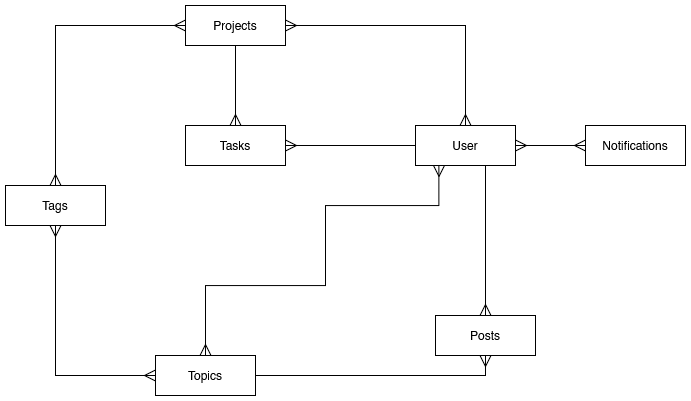

The diagram above was exported from draw.io. Its source (the exported page's mxGraphModel, read from the mxfile embedded in the PNG):
<mxGraphModel dx="2108" dy="1780" grid="1" gridSize="10" guides="1" tooltips="1" connect="1" arrows="1" fold="1" page="1" pageScale="1" pageWidth="827" pageHeight="1169" background="light-dark(#FFFFFF,#000000)" math="0" shadow="0">
  <root>
    <mxCell id="iPJwIF2xOuYSKVZtT7Th-0" />
    <mxCell id="iPJwIF2xOuYSKVZtT7Th-1" parent="iPJwIF2xOuYSKVZtT7Th-0" />
    <mxCell id="iPJwIF2xOuYSKVZtT7Th-2" edge="1" parent="iPJwIF2xOuYSKVZtT7Th-1" source="iPJwIF2xOuYSKVZtT7Th-4" style="edgeStyle=orthogonalEdgeStyle;rounded=0;orthogonalLoop=1;jettySize=auto;html=1;exitX=0.5;exitY=1;exitDx=0;exitDy=0;entryX=0.5;entryY=0;entryDx=0;entryDy=0;endArrow=ERmany;endFill=0;strokeColor=light-dark(#000000,#FBFBFB);startSize=9;endSize=9;" target="iPJwIF2xOuYSKVZtT7Th-6">
      <mxGeometry relative="1" as="geometry" />
    </mxCell>
    <mxCell id="iPJwIF2xOuYSKVZtT7Th-4" parent="iPJwIF2xOuYSKVZtT7Th-1" style="whiteSpace=wrap;html=1;align=center;strokeColor=light-dark(#000000,#FBFBFB);" value="&lt;div&gt;Projects&lt;/div&gt;" vertex="1">
      <mxGeometry height="40" width="100" y="-120" as="geometry" />
    </mxCell>
    <mxCell id="iPJwIF2xOuYSKVZtT7Th-6" parent="iPJwIF2xOuYSKVZtT7Th-1" style="whiteSpace=wrap;html=1;align=center;strokeColor=light-dark(#000000,#FBFBFB);" value="Tasks" vertex="1">
      <mxGeometry height="40" width="100" as="geometry" />
    </mxCell>
    <mxCell id="iPJwIF2xOuYSKVZtT7Th-7" edge="1" parent="iPJwIF2xOuYSKVZtT7Th-1" source="iPJwIF2xOuYSKVZtT7Th-9" style="edgeStyle=orthogonalEdgeStyle;rounded=0;orthogonalLoop=1;jettySize=auto;html=1;exitX=1;exitY=0.5;exitDx=0;exitDy=0;entryX=0.5;entryY=1;entryDx=0;entryDy=0;endArrow=ERmany;endFill=0;strokeColor=light-dark(#000000,#FBFBFB);endSize=9;startSize=9;" target="iPJwIF2xOuYSKVZtT7Th-10">
      <mxGeometry relative="1" as="geometry" />
    </mxCell>
    <mxCell id="iPJwIF2xOuYSKVZtT7Th-8" edge="1" parent="iPJwIF2xOuYSKVZtT7Th-1" source="iPJwIF2xOuYSKVZtT7Th-9" style="edgeStyle=orthogonalEdgeStyle;rounded=0;orthogonalLoop=1;jettySize=auto;html=1;exitX=0;exitY=0.5;exitDx=0;exitDy=0;endArrow=ERmany;endFill=0;endSize=9;startSize=9;entryX=0.5;entryY=1;entryDx=0;entryDy=0;startArrow=ERmany;startFill=0;" target="iPJwIF2xOuYSKVZtT7Th-21">
      <mxGeometry relative="1" as="geometry">
        <mxPoint x="-120" y="270" as="targetPoint" />
      </mxGeometry>
    </mxCell>
    <mxCell id="iPJwIF2xOuYSKVZtT7Th-9" parent="iPJwIF2xOuYSKVZtT7Th-1" style="whiteSpace=wrap;html=1;align=center;strokeColor=light-dark(#000000,#FBFBFB);" value="&lt;div&gt;Topics&lt;/div&gt;" vertex="1">
      <mxGeometry height="40" width="100" x="-30" y="230" as="geometry" />
    </mxCell>
    <mxCell id="iPJwIF2xOuYSKVZtT7Th-10" parent="iPJwIF2xOuYSKVZtT7Th-1" style="whiteSpace=wrap;html=1;align=center;strokeColor=light-dark(#000000,#FBFBFB);" value="Posts" vertex="1">
      <mxGeometry height="40" width="100" x="250" y="190" as="geometry" />
    </mxCell>
    <mxCell id="iPJwIF2xOuYSKVZtT7Th-11" edge="1" parent="iPJwIF2xOuYSKVZtT7Th-1" source="iPJwIF2xOuYSKVZtT7Th-15" style="edgeStyle=orthogonalEdgeStyle;shape=connector;rounded=0;orthogonalLoop=1;jettySize=auto;html=1;entryX=0.5;entryY=0;entryDx=0;entryDy=0;align=center;verticalAlign=middle;fontFamily=Helvetica;fontSize=11;fontColor=default;labelBackgroundColor=default;startSize=9;endArrow=ERmany;endFill=0;endSize=9;strokeColor=light-dark(#000000,#FBFBFB);exitX=0.699;exitY=0.995;exitDx=0;exitDy=0;exitPerimeter=0;" target="iPJwIF2xOuYSKVZtT7Th-10">
      <mxGeometry relative="1" as="geometry">
        <Array as="points">
          <mxPoint x="300" y="190" />
        </Array>
        <mxPoint x="310" y="60" as="sourcePoint" />
      </mxGeometry>
    </mxCell>
    <mxCell id="iPJwIF2xOuYSKVZtT7Th-13" edge="1" parent="iPJwIF2xOuYSKVZtT7Th-1" source="iPJwIF2xOuYSKVZtT7Th-15" style="edgeStyle=orthogonalEdgeStyle;shape=connector;rounded=0;orthogonalLoop=1;jettySize=auto;html=1;exitX=0;exitY=0.5;exitDx=0;exitDy=0;align=center;verticalAlign=middle;fontFamily=Helvetica;fontSize=11;fontColor=default;labelBackgroundColor=default;startSize=9;endArrow=ERmany;endFill=0;endSize=9;strokeColor=light-dark(#000000,#FBFBFB);" target="iPJwIF2xOuYSKVZtT7Th-6">
      <mxGeometry relative="1" as="geometry" />
    </mxCell>
    <mxCell id="iPJwIF2xOuYSKVZtT7Th-15" parent="iPJwIF2xOuYSKVZtT7Th-1" style="whiteSpace=wrap;html=1;align=center;strokeColor=light-dark(#000000,#FBFBFB);" value="&lt;div&gt;User&lt;/div&gt;" vertex="1">
      <mxGeometry height="40" width="100" x="230" as="geometry" />
    </mxCell>
    <mxCell id="iPJwIF2xOuYSKVZtT7Th-16" edge="1" parent="iPJwIF2xOuYSKVZtT7Th-1" source="iPJwIF2xOuYSKVZtT7Th-15" style="edgeStyle=orthogonalEdgeStyle;shape=connector;rounded=0;orthogonalLoop=1;jettySize=auto;html=1;entryX=0.5;entryY=0;entryDx=0;entryDy=0;align=center;verticalAlign=middle;fontFamily=Helvetica;fontSize=11;fontColor=default;labelBackgroundColor=default;startSize=9;endArrow=ERmany;endFill=0;endSize=9;startArrow=ERmany;startFill=0;strokeColor=light-dark(#000000,#FBFBFB);exitX=0.234;exitY=0.998;exitDx=0;exitDy=0;exitPerimeter=0;" target="iPJwIF2xOuYSKVZtT7Th-9" value="">
      <mxGeometry relative="1" as="geometry">
        <Array as="points">
          <mxPoint x="253" y="80" />
          <mxPoint x="140" y="80" />
          <mxPoint x="140" y="160" />
          <mxPoint x="20" y="160" />
        </Array>
        <mxPoint x="250" y="50" as="sourcePoint" />
        <mxPoint x="110" y="130" as="targetPoint" />
      </mxGeometry>
    </mxCell>
    <mxCell id="iPJwIF2xOuYSKVZtT7Th-18" edge="1" parent="iPJwIF2xOuYSKVZtT7Th-1" source="iPJwIF2xOuYSKVZtT7Th-15" style="edgeStyle=orthogonalEdgeStyle;shape=connector;rounded=0;orthogonalLoop=1;jettySize=auto;html=1;exitX=0.5;exitY=0;exitDx=0;exitDy=0;entryX=1;entryY=0.5;entryDx=0;entryDy=0;align=center;verticalAlign=middle;fontFamily=Helvetica;fontSize=11;fontColor=default;labelBackgroundColor=default;startSize=9;endArrow=ERmany;endFill=0;endSize=9;startArrow=ERmany;startFill=0;strokeColor=light-dark(#000000,#FBFBFB);" target="iPJwIF2xOuYSKVZtT7Th-4" value="">
      <mxGeometry relative="1" as="geometry">
        <mxPoint x="280" y="10" as="sourcePoint" />
        <mxPoint x="280" y="-70" as="targetPoint" />
      </mxGeometry>
    </mxCell>
    <mxCell id="iPJwIF2xOuYSKVZtT7Th-21" parent="iPJwIF2xOuYSKVZtT7Th-1" style="whiteSpace=wrap;html=1;align=center;" value="Tags" vertex="1">
      <mxGeometry height="40" width="100" x="-180" y="60" as="geometry" />
    </mxCell>
    <mxCell id="iPJwIF2xOuYSKVZtT7Th-22" edge="1" parent="iPJwIF2xOuYSKVZtT7Th-1" source="iPJwIF2xOuYSKVZtT7Th-23" style="edgeStyle=orthogonalEdgeStyle;shape=connector;rounded=0;orthogonalLoop=1;jettySize=auto;html=1;exitX=0;exitY=0.5;exitDx=0;exitDy=0;entryX=1;entryY=0.5;entryDx=0;entryDy=0;strokeColor=light-dark(#000000,#FBFBFB);align=center;verticalAlign=middle;fontFamily=Helvetica;fontSize=11;fontColor=default;labelBackgroundColor=default;startArrow=ERmany;startFill=0;startSize=9;endArrow=ERmany;endFill=0;endSize=9;" target="iPJwIF2xOuYSKVZtT7Th-15">
      <mxGeometry relative="1" as="geometry" />
    </mxCell>
    <mxCell id="iPJwIF2xOuYSKVZtT7Th-23" parent="iPJwIF2xOuYSKVZtT7Th-1" style="whiteSpace=wrap;html=1;align=center;" value="Notifications" vertex="1">
      <mxGeometry height="40" width="100" x="400" as="geometry" />
    </mxCell>
    <mxCell id="iPJwIF2xOuYSKVZtT7Th-25" edge="1" parent="iPJwIF2xOuYSKVZtT7Th-1" source="iPJwIF2xOuYSKVZtT7Th-4" style="edgeStyle=orthogonalEdgeStyle;rounded=0;orthogonalLoop=1;jettySize=auto;html=1;exitX=0;exitY=0.5;exitDx=0;exitDy=0;entryX=0.5;entryY=0;entryDx=0;entryDy=0;endArrow=ERmany;endFill=0;startArrow=ERmany;startFill=0;startSize=9;endSize=9;" target="iPJwIF2xOuYSKVZtT7Th-21">
      <mxGeometry relative="1" as="geometry">
        <mxPoint x="-170" y="-70" as="sourcePoint" />
      </mxGeometry>
    </mxCell>
  </root>
</mxGraphModel>